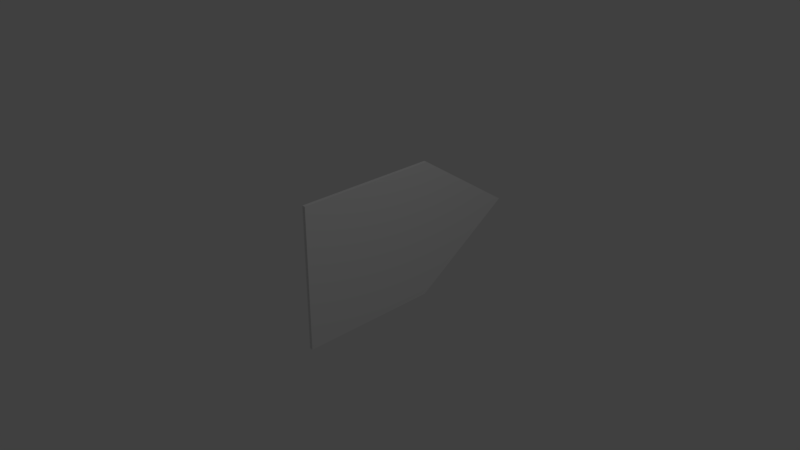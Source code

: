# Source: sign_directions.blend  (saved by Blender 2.78.0; exported with 4.5.12 LTS)
import bpy
from mathutils import Matrix  # noqa: F401  (used for matrix-valued properties, if any)

bpy.ops.wm.read_factory_settings(use_empty=True)
scene = bpy.context.scene
scene.name = 'Scene'

# ---- collections
col_collection_1 = bpy.data.collections.new('Collection 1'); scene.collection.children.link(col_collection_1)

# ---- materials (node trees are filled in below, after node groups)
mat_material = bpy.data.materials.new('Material')
mat_material.alpha_threshold = 0.0
mat_material.use_transparent_shadow = False
mat_material.roughness = 0.5
mat_material.line_color = (0.0, 0.0, 0.0, 1.0)
mat_material_001 = bpy.data.materials.new('Material.001')
mat_material_001.alpha_threshold = 0.0
mat_material_001.use_transparent_shadow = False
mat_material_001.roughness = 0.5

# ---- material node trees

# ---- world
world_world = bpy.data.worlds.new('World'); scene.world = world_world
world_world.color = (0.05088, 0.05088, 0.05088)
world_world.use_sun_shadow = False
world_world.sun_shadow_jitter_overblur = 0.0
world_world.cycles.sampling_method = 'MANUAL'

# ---- cameras
cam_camera = bpy.data.cameras.new('Camera')
cam_camera.clip_end = 100.0
cam_camera.lens = 35.0
cam_camera.sensor_width = 32.0
cam_camera.sensor_height = 18.0
cam_camera.ortho_scale = 7.314
cam_camera.dof.focus_distance = 0.0
cam_camera.dof.aperture_fstop = 128.0

# ---- lights
light_lamp = bpy.data.lights.new('Lamp', 'POINT')
light_lamp.transmission_factor = 0.0
light_lamp.cutoff_distance = 30.0
light_lamp.energy = 100.0
light_lamp.shadow_buffer_clip_start = 1.001
light_lamp.shadow_soft_size = 0.1
light_lamp.shadow_maximum_resolution = 0.006
light_lamp.use_absolute_resolution = True

# ---- meshes
me_cube = bpy.data.meshes.new('Cube')
me_cube.from_pydata([(0.02295, 0.9706, -0.9024), (0.02295, -0.9024, -0.9024), (0.0007544, -1.0, -1.0), (0.0007549, 1.0, -1.0), (0.02295, 0.9706, 0.9024), (0.02295, -0.9024, 0.9024), (0.0007541, -1.0, 1.0), (0.0007546, 1.0, 1.0), (0.02295, 1.697, -2.858e-08), (0.02295, -0.9024, 2.908e-08), (0.0007543, -1.0, 0.0), (0.0007547, 2.509, 0.0), (0.02295, 1.0, -1.0), (0.02295, -1.0, -1.0), (0.02295, 2.509, 0.0), (0.02295, 1.0, 1.0), (0.02295, -1.0, 0.0), (0.02295, -1.0, 1.0)], [], [(12, 13, 2, 3), (15, 7, 6, 17), (10, 6, 7, 11, 3, 2), (8, 4, 5, 9, 1, 0), (14, 12, 3, 11), (15, 14, 11, 7), (16, 17, 6, 10, 2, 13), (0, 1, 13, 12), (4, 8, 14, 15), (5, 4, 15, 17), (8, 0, 12, 14), (9, 5, 17, 16, 13, 1)])
me_cube.polygons.foreach_set('material_index', [0, 0, 0, 0, 0, 0, 0, 1, 1, 1, 1, 1])
_uv = me_cube.uv_layers.new(name='UVMap')
_uv.uv.foreach_set('vector', [0.9607, 0.43, 0.9607, 1.0, 0.9214, 1.0, 0.9214, 0.43, 0.8821, 0.43, 0.9214, 0.43, 0.9214, 1.0, 0.8821, 1.0, 0.6616, 1.0, 0.441, 1.0, 0.441, 0.43, 0.6616, 0.0, 0.8821, 0.43, 0.8821, 1.0, 0.2205, 0.05034, 0.4195, 0.4384, 0.4195, 0.9722, 0.2205, 0.9722, 0.02152, 0.9722, 0.02152, 0.4384, 0.9607, 1.359e-07, 0.9607, 0.43, 0.9214, 0.43, 0.9214, 0.0, 0.8821, 0.43, 0.8821, 1.359e-07, 0.9214, 0.0, 0.9214, 0.43, 0.9607, 0.285, 0.9607, 3.398e-08, 1.0, 0.0, 1.0, 0.285, 1.0, 0.57, 0.9607, 0.57, 0.02152, 0.4384, 0.02152, 0.9722, 2.629e-08, 1.0, 0.0, 0.43, 0.4195, 0.4384, 0.2205, 0.05034, 0.2205, 0.0, 0.441, 0.43, 0.4195, 0.9722, 0.4195, 0.4384, 0.441, 0.43, 0.441, 1.0, 0.2205, 0.05034, 0.02152, 0.4384, 0.0, 0.43, 0.2205, 0.0, 0.2205, 0.9722, 0.4195, 0.9722, 0.441, 1.0, 0.2205, 1.0, 2.629e-08, 1.0, 0.02152, 0.9722])
me_cube.materials.append(mat_material)
me_cube.materials.append(mat_material_001)
me_cube.use_remesh_preserve_volume = False
me_cube.use_remesh_preserve_attributes = False
me_cube.use_mirror_vertex_groups = False
me_cube.update()

# ---- objects
ob_cube = bpy.data.objects.new('Cube', me_cube)
ob_lamp = bpy.data.objects.new('Lamp', light_lamp)
ob_camera = bpy.data.objects.new('Camera', cam_camera)

# ---- transforms, parenting, visibility, modifiers, constraints
ob_cube.location = (0.0, 0.0, 0.0)
ob_cube.lock_rotations_4d = False
ob_cube.empty_display_type = 'ARROWS'
ob_cube.lineart.crease_threshold = 0.0
_m = ob_cube.modifiers.new('Mirror', 'MIRROR')
ob_lamp.location = (4.076, 1.005, 5.904)
ob_lamp.rotation_euler = (0.6503, 0.05522, 1.866)
ob_lamp.lock_rotations_4d = False
ob_lamp.empty_display_type = 'ARROWS'
ob_lamp.color = (0.0, 0.0, 0.0, 0.0)
ob_lamp.lineart.crease_threshold = 0.0
ob_camera.location = (7.481, -6.508, 5.344)
ob_camera.rotation_euler = (1.109, 0.0, 0.8149)
ob_camera.lock_rotations_4d = False
ob_camera.empty_display_type = 'ARROWS'
ob_camera.color = (0.0, 0.0, 0.0, 0.0)
ob_camera.display_type = 'WIRE'
ob_camera.lineart.crease_threshold = 0.0

# ---- collection membership
col_collection_1.objects.link(ob_cube)
col_collection_1.objects.link(ob_lamp)
col_collection_1.objects.link(ob_camera)

# ---- scene / render settings (as saved in the file)
scene.camera = ob_camera
scene.frame_start = 1; scene.frame_end = 250; scene.frame_set(1)
scene.render.engine = 'BLENDER_EEVEE_NEXT'
scene.render.resolution_percentage = 50
scene.render.dither_intensity = 0.0
scene.cycles.use_denoising = False
scene.cycles.samples = 128
scene.cycles.sampling_pattern = 'TABULATED_SOBOL'
scene.cycles.light_sampling_threshold = 0.0
scene.cycles.use_adaptive_sampling = False
scene.cycles.use_light_tree = False
scene.cycles.blur_glossy = 0.0
scene.cycles.sample_clamp_indirect = 0.0
scene.view_settings.view_transform = 'Standard'
bpy.context.view_layer.update()
